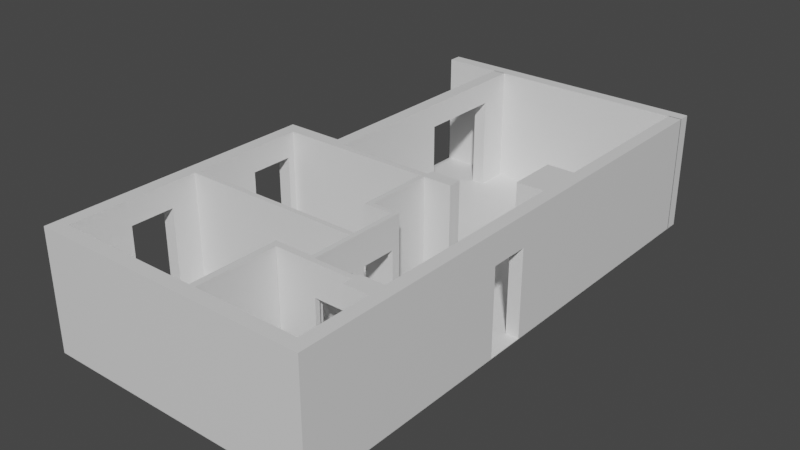 # Source: Mieszkanie_Artur_baked_2022-01-04.blend  (saved by Blender 2.93.21; exported with 4.5.12 LTS)
import bpy
from mathutils import Matrix  # noqa: F401  (used for matrix-valued properties, if any)

bpy.ops.wm.read_factory_settings(use_empty=True)
scene = bpy.context.scene
scene.name = 'Scene'

# ---- collections
col_constuction = bpy.data.collections.new('Constuction'); scene.collection.children.link(col_constuction)
col_columns = bpy.data.collections.new('Columns'); col_constuction.children.link(col_columns)
col_inner_walls = bpy.data.collections.new('Inner Walls'); col_constuction.children.link(col_inner_walls)
col_outer_walls = bpy.data.collections.new('Outer Walls'); col_constuction.children.link(col_outer_walls)

# ---- materials (node trees are filled in below, after node groups)
mat_material = bpy.data.materials.new('Material')
mat_material.alpha_threshold = 0.0
mat_material.use_transparent_shadow = False
mat_material.line_color = (0.0, 0.0, 0.0, 1.0)

# ---- material node trees
mat_material.use_nodes = True; mat_material.node_tree.nodes.clear()
_N = mat_material.node_tree.nodes; _L = mat_material.node_tree.links
n0 = _N.new('ShaderNodeOutputMaterial'); n0.name = 'Material Output'; n0.location = (300, 300)
n1 = _N.new('ShaderNodeBsdfPrincipled'); n1.name = 'Principled BSDF'; n1.location = (10, 300)
n1.distribution = 'GGX'
n1.subsurface_method = 'BURLEY'
n1.inputs[2].default_value = 0.4
n1.inputs[3].default_value = 1.45
n1.inputs[27].default_value = (0.0, 0.0, 0.0, 1.0)
n1.inputs[28].default_value = 1.0
_L.new(n1.outputs[0], n0.inputs[0])
n0.is_active_output = True

# ---- world
world_world = bpy.data.worlds.new('World'); scene.world = world_world
world_world.use_nodes = True; world_world.node_tree.nodes.clear()
_N = world_world.node_tree.nodes; _L = world_world.node_tree.links
n0 = _N.new('ShaderNodeOutputWorld'); n0.name = 'World Output'; n0.location = (300, 300)
n1 = _N.new('ShaderNodeBackground'); n1.name = 'Background'; n1.location = (10, 300)
n1.inputs[0].default_value = (0.05088, 0.05088, 0.05088, 1.0)
_L.new(n1.outputs[0], n0.inputs[0])
n0.is_active_output = True
world_world.color = (0.05088, 0.05088, 0.05088)
world_world.use_sun_shadow = False
world_world.sun_shadow_jitter_overblur = 0.0

# ---- meshes
me_cube_024 = bpy.data.meshes.new('Cube.024')
me_cube_024.from_pydata([(2.0, 2.0, 2.0), (2.0, 2.0, 0.0), (2.0, 0.0, 2.0), (2.0, 0.0, 0.0), (0.0, 2.0, 2.0), (0.0, 2.0, 0.0), (0.0, 0.0, 2.0), (0.0, 0.0, 0.0)], [], [(0, 4, 6, 2), (3, 2, 6, 7), (7, 6, 4, 5), (5, 1, 3, 7), (1, 0, 2, 3), (5, 4, 0, 1)])
_uv = me_cube_024.uv_layers.new(name='UVMap')
_uv.uv.foreach_set('vector', [0.375, 0.0, 0.625, 0.0, 0.625, 0.25, 0.375, 0.25, 0.375, 0.25, 0.625, 0.25, 0.625, 0.5, 0.375, 0.5, 0.375, 0.5, 0.625, 0.5, 0.625, 0.75, 0.375, 0.75, 0.375, 0.75, 0.625, 0.75, 0.625, 1.0, 0.375, 1.0, 0.125, 0.5, 0.375, 0.5, 0.375, 0.75, 0.125, 0.75, 0.625, 0.5, 0.875, 0.5, 0.875, 0.75, 0.625, 0.75])
me_cube_024.materials.append(mat_material)
me_cube_024.use_remesh_preserve_volume = False
me_cube_024.use_remesh_preserve_attributes = False
me_cube_024.use_mirror_vertex_groups = False
me_cube_024.update()
me_cube_003 = bpy.data.meshes.new('Cube.003')
me_cube_003.from_pydata([(2.0, 2.0, 2.0), (2.0, 2.0, 0.0), (2.0, 0.0, 2.0), (2.0, 0.0, 0.0), (0.0, 2.0, 2.0), (0.0, 2.0, 0.0), (0.0, 0.0, 2.0), (0.0, 0.0, 0.0)], [], [(0, 4, 6, 2), (3, 2, 6, 7), (7, 6, 4, 5), (5, 1, 3, 7), (1, 0, 2, 3), (5, 4, 0, 1)])
_uv = me_cube_003.uv_layers.new(name='UVMap')
_uv.uv.foreach_set('vector', [0.375, 0.0, 0.625, 0.0, 0.625, 0.25, 0.375, 0.25, 0.375, 0.25, 0.625, 0.25, 0.625, 0.5, 0.375, 0.5, 0.375, 0.5, 0.625, 0.5, 0.625, 0.75, 0.375, 0.75, 0.375, 0.75, 0.625, 0.75, 0.625, 1.0, 0.375, 1.0, 0.125, 0.5, 0.375, 0.5, 0.375, 0.75, 0.125, 0.75, 0.625, 0.5, 0.875, 0.5, 0.875, 0.75, 0.625, 0.75])
me_cube_003.materials.append(mat_material)
me_cube_003.use_remesh_preserve_volume = False
me_cube_003.use_remesh_preserve_attributes = False
me_cube_003.use_mirror_vertex_groups = False
me_cube_003.update()
me_cube_008 = bpy.data.meshes.new('Cube.008')
me_cube_008.from_pydata([(2.0, 2.0, 2.0), (2.0, 2.0, 0.0), (2.0, 0.0, 2.0), (2.0, 0.0, 0.0), (0.0, 2.0, 2.0), (0.0, 2.0, 0.0), (0.0, 0.0, 2.0), (0.0, 0.0, 0.0)], [], [(0, 4, 6, 2), (3, 2, 6, 7), (7, 6, 4, 5), (5, 1, 3, 7), (1, 0, 2, 3), (5, 4, 0, 1)])
_uv = me_cube_008.uv_layers.new(name='UVMap')
_uv.uv.foreach_set('vector', [0.375, 0.0, 0.625, 0.0, 0.625, 0.25, 0.375, 0.25, 0.375, 0.25, 0.625, 0.25, 0.625, 0.5, 0.375, 0.5, 0.375, 0.5, 0.625, 0.5, 0.625, 0.75, 0.375, 0.75, 0.375, 0.75, 0.625, 0.75, 0.625, 1.0, 0.375, 1.0, 0.125, 0.5, 0.375, 0.5, 0.375, 0.75, 0.125, 0.75, 0.625, 0.5, 0.875, 0.5, 0.875, 0.75, 0.625, 0.75])
me_cube_008.materials.append(mat_material)
me_cube_008.use_remesh_preserve_volume = False
me_cube_008.use_remesh_preserve_attributes = False
me_cube_008.use_mirror_vertex_groups = False
me_cube_008.update()
me_cube_012 = bpy.data.meshes.new('Cube.012')
me_cube_012.from_pydata([(2.0, 2.0, 2.0), (2.0, 2.0, 0.0), (2.0, 0.0, 2.0), (2.0, 0.0, 0.0), (0.0, 2.0, 2.0), (0.0, 2.0, 0.0), (0.0, 0.0, 2.0), (0.0, 0.0, 0.0)], [], [(0, 4, 6, 2), (3, 2, 6, 7), (7, 6, 4, 5), (5, 1, 3, 7), (1, 0, 2, 3), (5, 4, 0, 1)])
_uv = me_cube_012.uv_layers.new(name='UVMap')
_uv.uv.foreach_set('vector', [0.375, 0.0, 0.625, 0.0, 0.625, 0.25, 0.375, 0.25, 0.375, 0.25, 0.625, 0.25, 0.625, 0.5, 0.375, 0.5, 0.375, 0.5, 0.625, 0.5, 0.625, 0.75, 0.375, 0.75, 0.375, 0.75, 0.625, 0.75, 0.625, 1.0, 0.375, 1.0, 0.125, 0.5, 0.375, 0.5, 0.375, 0.75, 0.125, 0.75, 0.625, 0.5, 0.875, 0.5, 0.875, 0.75, 0.625, 0.75])
me_cube_012.materials.append(mat_material)
me_cube_012.use_remesh_preserve_volume = False
me_cube_012.use_remesh_preserve_attributes = False
me_cube_012.use_mirror_vertex_groups = False
me_cube_012.update()
me_cube_004 = bpy.data.meshes.new('Cube.004')
me_cube_004.from_pydata([(2.0, 2.0, 2.0), (2.0, 2.0, 0.0), (2.0, 0.0, 2.0), (2.0, 0.0, 0.0), (0.0, 2.0, 2.0), (0.0, 2.0, 0.0), (0.0, 0.0, 2.0), (0.0, 0.0, 0.0)], [], [(0, 4, 6, 2), (3, 2, 6, 7), (7, 6, 4, 5), (5, 1, 3, 7), (1, 0, 2, 3), (5, 4, 0, 1)])
_uv = me_cube_004.uv_layers.new(name='UVMap')
_uv.uv.foreach_set('vector', [0.375, 0.0, 0.625, 0.0, 0.625, 0.25, 0.375, 0.25, 0.375, 0.25, 0.625, 0.25, 0.625, 0.5, 0.375, 0.5, 0.375, 0.5, 0.625, 0.5, 0.625, 0.75, 0.375, 0.75, 0.375, 0.75, 0.625, 0.75, 0.625, 1.0, 0.375, 1.0, 0.125, 0.5, 0.375, 0.5, 0.375, 0.75, 0.125, 0.75, 0.625, 0.5, 0.875, 0.5, 0.875, 0.75, 0.625, 0.75])
me_cube_004.materials.append(mat_material)
me_cube_004.use_remesh_preserve_volume = False
me_cube_004.use_remesh_preserve_attributes = False
me_cube_004.use_mirror_vertex_groups = False
me_cube_004.update()
me_cube_005 = bpy.data.meshes.new('Cube.005')
me_cube_005.from_pydata([(2.0, 2.0, 2.0), (2.0, 2.0, 0.0), (2.0, 0.0, 2.0), (2.0, 0.0, 0.0), (0.0, 2.0, 2.0), (0.0, 2.0, 0.0), (0.0, 0.0, 2.0), (0.0, 0.0, 0.0)], [], [(0, 4, 6, 2), (3, 2, 6, 7), (7, 6, 4, 5), (5, 1, 3, 7), (1, 0, 2, 3), (5, 4, 0, 1)])
_uv = me_cube_005.uv_layers.new(name='UVMap')
_uv.uv.foreach_set('vector', [0.375, 0.0, 0.625, 0.0, 0.625, 0.25, 0.375, 0.25, 0.375, 0.25, 0.625, 0.25, 0.625, 0.5, 0.375, 0.5, 0.375, 0.5, 0.625, 0.5, 0.625, 0.75, 0.375, 0.75, 0.375, 0.75, 0.625, 0.75, 0.625, 1.0, 0.375, 1.0, 0.125, 0.5, 0.375, 0.5, 0.375, 0.75, 0.125, 0.75, 0.625, 0.5, 0.875, 0.5, 0.875, 0.75, 0.625, 0.75])
me_cube_005.materials.append(mat_material)
me_cube_005.use_remesh_preserve_volume = False
me_cube_005.use_remesh_preserve_attributes = False
me_cube_005.use_mirror_vertex_groups = False
me_cube_005.update()
me_cube_006 = bpy.data.meshes.new('Cube.006')
me_cube_006.from_pydata([(2.0, 2.0, 2.0), (2.0, 2.0, 0.0), (2.0, 0.0, 2.0), (2.0, 0.0, 0.0), (0.0, 2.0, 2.0), (0.0, 2.0, 0.0), (0.0, 0.0, 2.0), (0.0, 0.0, 0.0)], [], [(0, 4, 6, 2), (3, 2, 6, 7), (7, 6, 4, 5), (5, 1, 3, 7), (1, 0, 2, 3), (5, 4, 0, 1)])
_uv = me_cube_006.uv_layers.new(name='UVMap')
_uv.uv.foreach_set('vector', [0.375, 0.0, 0.625, 0.0, 0.625, 0.25, 0.375, 0.25, 0.375, 0.25, 0.625, 0.25, 0.625, 0.5, 0.375, 0.5, 0.375, 0.5, 0.625, 0.5, 0.625, 0.75, 0.375, 0.75, 0.375, 0.75, 0.625, 0.75, 0.625, 1.0, 0.375, 1.0, 0.125, 0.5, 0.375, 0.5, 0.375, 0.75, 0.125, 0.75, 0.625, 0.5, 0.875, 0.5, 0.875, 0.75, 0.625, 0.75])
me_cube_006.materials.append(mat_material)
me_cube_006.use_remesh_preserve_volume = False
me_cube_006.use_remesh_preserve_attributes = False
me_cube_006.use_mirror_vertex_groups = False
me_cube_006.update()
me_cube_007 = bpy.data.meshes.new('Cube.007')
me_cube_007.from_pydata([(2.0, 2.0, 2.0), (2.0, 2.0, 0.0), (2.0, 0.0, 2.0), (2.0, 0.0, 0.0), (0.0, 2.0, 2.0), (0.0, 2.0, 0.0), (0.0, 0.0, 2.0), (0.0, 0.0, 0.0)], [], [(0, 4, 6, 2), (3, 2, 6, 7), (7, 6, 4, 5), (5, 1, 3, 7), (1, 0, 2, 3), (5, 4, 0, 1)])
_uv = me_cube_007.uv_layers.new(name='UVMap')
_uv.uv.foreach_set('vector', [0.375, 0.0, 0.625, 0.0, 0.625, 0.25, 0.375, 0.25, 0.375, 0.25, 0.625, 0.25, 0.625, 0.5, 0.375, 0.5, 0.375, 0.5, 0.625, 0.5, 0.625, 0.75, 0.375, 0.75, 0.375, 0.75, 0.625, 0.75, 0.625, 1.0, 0.375, 1.0, 0.125, 0.5, 0.375, 0.5, 0.375, 0.75, 0.125, 0.75, 0.625, 0.5, 0.875, 0.5, 0.875, 0.75, 0.625, 0.75])
me_cube_007.materials.append(mat_material)
me_cube_007.use_remesh_preserve_volume = False
me_cube_007.use_remesh_preserve_attributes = False
me_cube_007.use_mirror_vertex_groups = False
me_cube_007.update()
me_cube_013 = bpy.data.meshes.new('Cube.013')
me_cube_013.from_pydata([(2.0, 2.0, 2.0), (2.0, 2.0, 0.0), (2.0, 0.0, 2.0), (2.0, 0.0, 0.0), (0.0, 2.0, 2.0), (0.0, 2.0, 0.0), (0.0, 0.0, 2.0), (0.0, 0.0, 0.0)], [], [(0, 4, 6, 2), (3, 2, 6, 7), (7, 6, 4, 5), (5, 1, 3, 7), (1, 0, 2, 3), (5, 4, 0, 1)])
_uv = me_cube_013.uv_layers.new(name='UVMap')
_uv.uv.foreach_set('vector', [0.375, 0.0, 0.625, 0.0, 0.625, 0.25, 0.375, 0.25, 0.375, 0.25, 0.625, 0.25, 0.625, 0.5, 0.375, 0.5, 0.375, 0.5, 0.625, 0.5, 0.625, 0.75, 0.375, 0.75, 0.375, 0.75, 0.625, 0.75, 0.625, 1.0, 0.375, 1.0, 0.125, 0.5, 0.375, 0.5, 0.375, 0.75, 0.125, 0.75, 0.625, 0.5, 0.875, 0.5, 0.875, 0.75, 0.625, 0.75])
me_cube_013.materials.append(mat_material)
me_cube_013.use_remesh_preserve_volume = False
me_cube_013.use_remesh_preserve_attributes = False
me_cube_013.use_mirror_vertex_groups = False
me_cube_013.update()
me_cube_016 = bpy.data.meshes.new('Cube.016')
me_cube_016.from_pydata([(2.0, 2.0, 2.0), (2.0, 2.0, 0.0), (2.0, 0.0, 2.0), (2.0, 0.0, 0.0), (0.0, 2.0, 2.0), (0.0, 2.0, 0.0), (0.0, 0.0, 2.0), (0.0, 0.0, 0.0), (0.1804, -2.384e-07, 0.0003704), (0.1804, 2.0, 0.0003704), (0.1804, -2.384e-07, 1.482), (0.1804, 2.0, 1.482), (1.874, -2.384e-07, 1.482), (1.874, 2.0, 1.482), (1.874, -2.384e-07, 0.0003704), (1.874, 2.0, 0.0003704)], [], [(0, 4, 6, 2), (3, 2, 12, 14, 8, 7), (7, 6, 4, 5), (5, 1, 3, 7), (1, 0, 2, 3), (5, 4, 11, 9, 15, 1), (8, 9, 11, 10), (1, 15, 13, 11, 4, 0), (13, 12, 10, 11), (7, 8, 10, 12, 2, 6), (15, 14, 12, 13), (9, 8, 14, 15)])
_uv = me_cube_016.uv_layers.new(name='UVMap')
_uv.uv.foreach_set('vector', [0.375, 0.0, 0.625, 0.0, 0.625, 0.25, 0.375, 0.25, 0.375, 0.25, 0.625, 0.25, 0.5602, 0.2658, 0.375, 0.2658, 0.375, 0.4774, 0.375, 0.5, 0.375, 0.5, 0.625, 0.5, 0.625, 0.75, 0.375, 0.75, 0.375, 0.75, 0.625, 0.75, 0.625, 1.0, 0.375, 1.0, 0.125, 0.5, 0.375, 0.5, 0.375, 0.75, 0.125, 0.75, 0.625, 0.5, 0.875, 0.5, 0.8102, 0.5226, 0.625, 0.5226, 0.625, 0.7342, 0.625, 0.75, 0.375, 0.5681, 0.375, 0.6597, 0.625, 0.6597, 0.625, 0.5681, 0.625, 0.75, 0.625, 0.7342, 0.8102, 0.7342, 0.8102, 0.5226, 0.875, 0.5, 0.875, 0.75, 0.375, 0.09027, 0.375, 0.1819, 0.625, 0.1819, 0.625, 0.09027, 0.375, 0.5, 0.375, 0.4774, 0.5602, 0.4774, 0.5602, 0.2658, 0.625, 0.25, 0.625, 0.5, 0.125, 0.5903, 0.125, 0.6819, 0.375, 0.6819, 0.375, 0.5903, 0.375, 0.8403, 0.375, 0.9319, 0.625, 0.9319, 0.625, 0.8403])
me_cube_016.materials.append(mat_material)
me_cube_016.use_remesh_preserve_volume = False
me_cube_016.use_remesh_preserve_attributes = False
me_cube_016.use_mirror_vertex_groups = False
me_cube_016.update()
me_cube_019 = bpy.data.meshes.new('Cube.019')
me_cube_019.from_pydata([(2.0, 2.0, 2.0), (2.0, 2.0, 0.0), (2.0, 0.0, 2.0), (2.0, 0.0, 0.0), (0.0, 2.0, 2.0), (0.0, 2.0, 0.0), (0.0, 0.0, 2.0), (0.0, 0.0, 0.0), (0.0, 0.1075, 0.0003704), (2.0, 0.1075, 0.1075), (2.0, 0.1075, 0.0003704), (0.0, 0.1075, 1.482), (2.0, 0.1075, 1.482), (0.0, 0.8347, 0.0003704), (2.0, 0.8347, 0.0003704), (0.0, 0.8347, 1.482), (2.0, 0.8347, 1.482), (2.0, 1.099, 0.0003704), (2.384e-07, 1.099, 0.0003704), (2.0, 1.099, 1.482), (0.0, 1.099, 1.482), (2.0, 1.826, 0.0003704), (2.384e-07, 1.826, 0.0003704), (2.0, 1.826, 1.482), (0.0, 1.826, 1.482)], [], [(0, 4, 6, 2), (3, 2, 6, 7), (7, 6, 11, 8, 13, 5), (5, 1, 3, 7), (1, 0, 23, 21, 17, 14, 10, 9, 3), (5, 4, 0, 1), (10, 8, 11, 12, 9), (12, 11, 15, 16), (5, 13, 15, 20, 18, 22), (13, 14, 16, 15), (3, 9, 12, 16, 0, 2), (8, 10, 14, 13), (17, 18, 20, 19), (19, 20, 24, 23), (24, 20, 15, 11, 6, 4, 5, 22), (22, 21, 23, 24), (14, 17, 19, 23, 0, 16), (18, 17, 21, 22)])
_uv = me_cube_019.uv_layers.new(name='UVMap')
_uv.uv.foreach_set('vector', [0.375, 0.0, 0.625, 0.0, 0.625, 0.25, 0.375, 0.25, 0.375, 0.25, 0.625, 0.25, 0.625, 0.5, 0.375, 0.5, 0.375, 0.5, 0.625, 0.5, 0.5602, 0.5134, 0.375, 0.5134, 0.375, 0.6043, 0.375, 0.75, 0.375, 0.75, 0.625, 0.75, 0.625, 1.0, 0.375, 1.0, 0.125, 0.5, 0.375, 0.5, 0.3102, 0.5218, 0.125, 0.5218, 0.125, 0.6127, 0.125, 0.6457, 0.125, 0.7366, 0.1384, 0.7366, 0.125, 0.75, 0.625, 0.5, 0.875, 0.5, 0.875, 0.75, 0.625, 0.75, 0.375, 0.3106, 0.375, 0.4022, 0.625, 0.4022, 0.625, 0.3106, 0.3931, 0.3106, 0.4356, 0.25, 0.5272, 0.25, 0.5272, 0.0, 0.4356, 0.0, 0.375, 0.75, 0.375, 0.6043, 0.5602, 0.6043, 0.5602, 0.6373, 0.375, 0.6373, 0.375, 0.7282, 0.625, 0.5978, 0.625, 0.6894, 0.875, 0.6894, 0.875, 0.5978, 0.125, 0.75, 0.1384, 0.7366, 0.3102, 0.7366, 0.3102, 0.6457, 0.375, 0.5, 0.375, 0.75, 0.4728, 1.0, 0.5644, 1.0, 0.5644, 0.75, 0.4728, 0.75, 0.375, 0.3106, 0.375, 0.4022, 0.625, 0.4022, 0.625, 0.3106, 0.4356, 0.25, 0.5272, 0.25, 0.5272, 0.0, 0.4356, 0.0, 0.5602, 0.7282, 0.5602, 0.6373, 0.5602, 0.6043, 0.5602, 0.5134, 0.625, 0.5, 0.625, 0.75, 0.375, 0.75, 0.375, 0.7282, 0.625, 0.5978, 0.625, 0.6894, 0.875, 0.6894, 0.875, 0.5978, 0.125, 0.6457, 0.125, 0.6127, 0.3102, 0.6127, 0.3102, 0.5218, 0.375, 0.5, 0.3102, 0.6457, 0.4728, 1.0, 0.5644, 1.0, 0.5644, 0.75, 0.4728, 0.75])
me_cube_019.materials.append(mat_material)
me_cube_019.use_remesh_preserve_volume = False
me_cube_019.use_remesh_preserve_attributes = False
me_cube_019.use_mirror_vertex_groups = False
me_cube_019.update()
me_cube_015 = bpy.data.meshes.new('Cube.015')
me_cube_015.from_pydata([(2.0, 2.0, 2.0), (2.0, 2.0, 0.0), (2.0, 0.0, 2.0), (2.0, 0.0, 0.0), (0.0, 2.0, 2.0), (0.0, 2.0, 0.0), (0.0, 0.0, 2.0), (0.0, 0.0, 0.0)], [], [(0, 4, 6, 2), (3, 2, 6, 7), (7, 6, 4, 5), (5, 1, 3, 7), (1, 0, 2, 3), (5, 4, 0, 1)])
_uv = me_cube_015.uv_layers.new(name='UVMap')
_uv.uv.foreach_set('vector', [0.375, 0.0, 0.625, 0.0, 0.625, 0.25, 0.375, 0.25, 0.375, 0.25, 0.625, 0.25, 0.625, 0.5, 0.375, 0.5, 0.375, 0.5, 0.625, 0.5, 0.625, 0.75, 0.375, 0.75, 0.375, 0.75, 0.625, 0.75, 0.625, 1.0, 0.375, 1.0, 0.125, 0.5, 0.375, 0.5, 0.375, 0.75, 0.125, 0.75, 0.625, 0.5, 0.875, 0.5, 0.875, 0.75, 0.625, 0.75])
me_cube_015.materials.append(mat_material)
me_cube_015.use_remesh_preserve_volume = False
me_cube_015.use_remesh_preserve_attributes = False
me_cube_015.use_mirror_vertex_groups = False
me_cube_015.update()
me_cube = bpy.data.meshes.new('Cube')
me_cube.from_pydata([(2.0, 2.0, 2.0), (2.0, 2.0, 0.0), (2.0, 0.0, 2.0), (2.0, 0.0, 0.0), (0.0, 2.0, 2.0), (0.0, 2.0, 0.0), (0.0, 0.0, 2.0), (0.0, 0.0, 0.0)], [], [(0, 4, 6, 2), (3, 2, 6, 7), (7, 6, 4, 5), (5, 1, 3, 7), (1, 0, 2, 3), (5, 4, 0, 1)])
_uv = me_cube.uv_layers.new(name='UVMap')
_uv.uv.foreach_set('vector', [0.375, 0.0, 0.625, 0.0, 0.625, 0.25, 0.375, 0.25, 0.375, 0.25, 0.625, 0.25, 0.625, 0.5, 0.375, 0.5, 0.375, 0.5, 0.625, 0.5, 0.625, 0.75, 0.375, 0.75, 0.375, 0.75, 0.625, 0.75, 0.625, 1.0, 0.375, 1.0, 0.125, 0.5, 0.375, 0.5, 0.375, 0.75, 0.125, 0.75, 0.625, 0.5, 0.875, 0.5, 0.875, 0.75, 0.625, 0.75])
me_cube.materials.append(mat_material)
me_cube.use_remesh_preserve_volume = False
me_cube.use_remesh_preserve_attributes = False
me_cube.use_mirror_vertex_groups = False
me_cube.update()
me_cube_001 = bpy.data.meshes.new('Cube.001')
me_cube_001.from_pydata([(2.0, 2.0, 2.0), (2.0, 2.0, 0.0), (2.0, 1.49e-08, 2.0), (2.0, 1.49e-08, 0.0), (0.0, 2.0, 2.0), (0.0, 2.0, 0.0), (0.0, 1.49e-08, 2.0), (0.0, 1.49e-08, 0.0), (0.0, 1.591, 1.593), (0.0, 1.591, 0.0003704), (0.0, 1.941, 0.0003704), (0.0, 1.941, 1.593), (2.0, 1.591, 1.593), (2.0, 1.941, 1.593), (2.0, 1.591, 0.0003704), (2.0, 1.941, 0.0003704), (0.0, 0.472, 0.0003704), (0.0, 0.8217, 0.0003704), (0.0, 0.8217, 1.593), (0.0, 0.472, 1.593), (2.0, 0.472, 0.0003704), (2.0, 0.8217, 0.0003704), (2.0, 0.472, 1.593), (2.0, 0.8217, 1.593)], [], [(0, 4, 6, 2), (3, 2, 6, 7), (11, 4, 5, 10), (7, 6, 19, 16), (5, 7, 16, 17, 18, 19, 6, 4, 11, 8, 9, 10), (5, 1, 3, 7), (20, 3, 1, 15, 14, 12, 13, 0, 2, 22, 23, 21), (22, 2, 3, 20), (15, 1, 0, 13), (5, 4, 0, 1), (11, 13, 12, 8), (14, 9, 8, 12), (10, 9, 14, 15), (11, 10, 15, 13), (18, 23, 22, 19), (20, 16, 19, 22), (17, 16, 20, 21), (18, 17, 21, 23)])
_uv = me_cube_001.uv_layers.new(name='UVMap')
_uv.uv.foreach_set('vector', [0.375, 0.0, 0.625, 0.0, 0.625, 0.25, 0.375, 0.25, 0.375, 0.25, 0.625, 0.25, 0.625, 0.5, 0.375, 0.5, 0.5741, 0.7426, 0.625, 0.75, 0.375, 0.75, 0.375, 0.7426, 0.375, 0.5, 0.625, 0.5, 0.5741, 0.559, 0.375, 0.559, 0.375, 0.75, 0.375, 0.5, 0.375, 0.559, 0.375, 0.6027, 0.5741, 0.6027, 0.5741, 0.559, 0.625, 0.5, 0.625, 0.75, 0.5741, 0.7426, 0.5741, 0.6989, 0.375, 0.6989, 0.375, 0.7426, 0.375, 0.75, 0.625, 0.75, 0.625, 1.0, 0.375, 1.0, 0.125, 0.691, 0.125, 0.75, 0.125, 0.5, 0.125, 0.5074, 0.125, 0.5511, 0.3241, 0.5511, 0.3241, 0.5074, 0.375, 0.5, 0.375, 0.75, 0.3241, 0.691, 0.3241, 0.6473, 0.125, 0.6473, 0.3241, 0.691, 0.375, 0.75, 0.125, 0.75, 0.125, 0.691, 0.125, 0.5074, 0.125, 0.5, 0.375, 0.5, 0.3241, 0.5074, 0.625, 0.5, 0.875, 0.5, 0.875, 0.75, 0.625, 0.75, 0.5938, 0.0, 0.4062, 0.0, 0.4062, 0.25, 0.5938, 0.25, 0.375, 0.2812, 0.375, 0.4688, 0.625, 0.4688, 0.625, 0.2812, 0.4062, 0.75, 0.4062, 1.0, 0.5938, 1.0, 0.5938, 0.75, 0.875, 0.5312, 0.625, 0.5312, 0.625, 0.7188, 0.875, 0.7188, 0.5938, 0.0, 0.4062, 0.0, 0.4062, 0.25, 0.5938, 0.25, 0.375, 0.2812, 0.375, 0.4688, 0.625, 0.4688, 0.625, 0.2813, 0.4062, 0.75, 0.4062, 1.0, 0.5938, 1.0, 0.5937, 0.75, 0.875, 0.5312, 0.625, 0.5312, 0.625, 0.7188, 0.875, 0.7188])
me_cube_001.materials.append(mat_material)
me_cube_001.use_remesh_preserve_volume = False
me_cube_001.use_remesh_preserve_attributes = False
me_cube_001.use_mirror_vertex_groups = False
me_cube_001.update()
me_cube_002 = bpy.data.meshes.new('Cube.002')
me_cube_002.from_pydata([(2.0, 2.0, 2.0), (2.0, 2.0, 0.0), (2.0, 0.0, 2.0), (2.0, 0.0, 0.0), (0.0, 2.0, 2.0), (0.0, 2.0, 0.0), (0.0, 0.0, 2.0), (0.0, 0.0, 0.0), (-1.192e-07, 0.8053, 0.0003704), (2.0, 0.8053, 0.0003704), (-1.192e-07, 0.8053, 1.482), (2.0, 0.8053, 1.482), (-1.192e-07, 0.9589, 0.0003704), (2.0, 0.9589, 0.0003704), (-1.192e-07, 0.9589, 1.482), (2.0, 0.9589, 1.482)], [], [(0, 4, 6, 2), (3, 2, 6, 7), (7, 6, 10, 8, 12, 5), (5, 1, 3, 7), (1, 0, 15, 13, 9, 3), (5, 4, 0, 1), (9, 8, 10, 11), (11, 10, 14, 15), (5, 12, 14, 10, 6, 4), (12, 13, 15, 14), (3, 9, 11, 15, 0, 2), (8, 9, 13, 12)])
_uv = me_cube_002.uv_layers.new(name='UVMap')
_uv.uv.foreach_set('vector', [0.375, 0.0, 0.625, 0.0, 0.625, 0.25, 0.375, 0.25, 0.375, 0.25, 0.625, 0.25, 0.625, 0.5, 0.375, 0.5, 0.375, 0.5, 0.625, 0.5, 0.5602, 0.6007, 0.375, 0.6007, 0.375, 0.6199, 0.375, 0.75, 0.375, 0.75, 0.625, 0.75, 0.625, 1.0, 0.375, 1.0, 0.125, 0.5, 0.375, 0.5, 0.3102, 0.6301, 0.125, 0.6301, 0.125, 0.6493, 0.125, 0.75, 0.625, 0.5, 0.875, 0.5, 0.875, 0.75, 0.625, 0.75, 0.375, 0.2954, 0.375, 0.4454, 0.625, 0.4454, 0.625, 0.2954, 0.4204, 0.25, 0.5704, 0.25, 0.5704, 0.0, 0.4204, 0.0, 0.375, 0.75, 0.375, 0.6199, 0.5602, 0.6199, 0.5602, 0.6007, 0.625, 0.5, 0.625, 0.75, 0.625, 0.5546, 0.625, 0.7046, 0.875, 0.7046, 0.875, 0.5546, 0.125, 0.75, 0.125, 0.6493, 0.3102, 0.6493, 0.3102, 0.6301, 0.375, 0.5, 0.375, 0.75, 0.4296, 1.0, 0.5796, 1.0, 0.5796, 0.75, 0.4296, 0.75])
me_cube_002.materials.append(mat_material)
me_cube_002.use_remesh_preserve_volume = False
me_cube_002.use_remesh_preserve_attributes = False
me_cube_002.use_mirror_vertex_groups = False
me_cube_002.update()
me_cube_009 = bpy.data.meshes.new('Cube.009')
me_cube_009.from_pydata([(2.0, 2.0, 2.0), (2.0, 2.0, 0.0), (2.0, 0.0, 2.0), (2.0, 0.0, 0.0), (9.537e-07, 2.0, 2.0), (9.537e-07, 2.0, 0.0), (9.537e-07, 0.0, 2.0), (9.537e-07, 0.0, 0.0), (9.537e-07, 1.077, 1.593), (9.537e-07, 1.077, 0.0003704), (9.537e-07, 1.743, 1.593), (9.537e-07, 1.743, 0.0003704), (2.0, 1.077, 1.593), (2.0, 1.743, 1.593), (2.0, 1.077, 0.0003704), (2.0, 1.743, 0.0003704)], [], [(0, 4, 6, 2), (3, 2, 6, 7), (10, 4, 5, 11), (5, 7, 6, 4, 10, 8, 9, 11), (5, 1, 3, 7), (13, 0, 2, 3, 1, 15, 14, 12), (15, 1, 0, 13), (5, 4, 0, 1), (10, 13, 12, 8), (14, 9, 8, 12), (11, 9, 14, 15), (10, 11, 15, 13)])
_uv = me_cube_009.uv_layers.new(name='UVMap')
_uv.uv.foreach_set('vector', [0.375, 0.0, 0.625, 0.0, 0.625, 0.25, 0.375, 0.25, 0.375, 0.25, 0.625, 0.25, 0.625, 0.5, 0.375, 0.5, 0.5741, 0.7179, 0.625, 0.75, 0.375, 0.75, 0.375, 0.7179, 0.375, 0.75, 0.375, 0.5, 0.625, 0.5, 0.625, 0.75, 0.5741, 0.7179, 0.5741, 0.6346, 0.375, 0.6346, 0.375, 0.7179, 0.375, 0.75, 0.625, 0.75, 0.625, 1.0, 0.375, 1.0, 0.3241, 0.5321, 0.375, 0.5, 0.375, 0.75, 0.125, 0.75, 0.125, 0.5, 0.125, 0.5321, 0.125, 0.6154, 0.3241, 0.6154, 0.125, 0.5321, 0.125, 0.5, 0.375, 0.5, 0.3241, 0.5321, 0.625, 0.5, 0.875, 0.5, 0.875, 0.75, 0.625, 0.75, 0.5781, 0.0, 0.3906, 0.0, 0.3906, 0.25, 0.5781, 0.25, 0.375, 0.2656, 0.375, 0.4531, 0.625, 0.4531, 0.625, 0.2656, 0.4219, 0.75, 0.4219, 1.0, 0.6094, 1.0, 0.6094, 0.75, 0.875, 0.5469, 0.625, 0.5469, 0.625, 0.7344, 0.875, 0.7344])
me_cube_009.materials.append(mat_material)
me_cube_009.use_remesh_preserve_volume = False
me_cube_009.use_remesh_preserve_attributes = False
me_cube_009.use_mirror_vertex_groups = False
me_cube_009.update()
me_cube_010 = bpy.data.meshes.new('Cube.010')
me_cube_010.from_pydata([(2.0, 2.0, 2.0), (2.0, 2.0, 0.0), (2.0, 0.0, 2.0), (2.0, 0.0, 0.0), (0.0, 2.0, 2.0), (0.0, 2.0, 0.0), (0.0, 0.0, 2.0), (0.0, 0.0, 0.0)], [], [(0, 4, 6, 2), (3, 2, 6, 7), (7, 6, 4, 5), (5, 1, 3, 7), (1, 0, 2, 3), (5, 4, 0, 1)])
_uv = me_cube_010.uv_layers.new(name='UVMap')
_uv.uv.foreach_set('vector', [0.375, 0.0, 0.625, 0.0, 0.625, 0.25, 0.375, 0.25, 0.375, 0.25, 0.625, 0.25, 0.625, 0.5, 0.375, 0.5, 0.375, 0.5, 0.625, 0.5, 0.625, 0.75, 0.375, 0.75, 0.375, 0.75, 0.625, 0.75, 0.625, 1.0, 0.375, 1.0, 0.125, 0.5, 0.375, 0.5, 0.375, 0.75, 0.125, 0.75, 0.625, 0.5, 0.875, 0.5, 0.875, 0.75, 0.625, 0.75])
me_cube_010.materials.append(mat_material)
me_cube_010.use_remesh_preserve_volume = False
me_cube_010.use_remesh_preserve_attributes = False
me_cube_010.use_mirror_vertex_groups = False
me_cube_010.update()
me_cube_011 = bpy.data.meshes.new('Cube.011')
me_cube_011.from_pydata([(2.0, 2.0, 2.0), (2.0, 2.0, 0.0), (2.0, 0.0, 2.0), (2.0, 0.0, 0.0), (0.0, 2.0, 2.0), (0.0, 2.0, 0.0), (0.0, 0.0, 2.0), (0.0, 0.0, 0.0)], [], [(0, 4, 6, 2), (3, 2, 6, 7), (7, 6, 4, 5), (5, 1, 3, 7), (1, 0, 2, 3), (5, 4, 0, 1)])
_uv = me_cube_011.uv_layers.new(name='UVMap')
_uv.uv.foreach_set('vector', [0.375, 0.0, 0.625, 0.0, 0.625, 0.25, 0.375, 0.25, 0.375, 0.25, 0.625, 0.25, 0.625, 0.5, 0.375, 0.5, 0.375, 0.5, 0.625, 0.5, 0.625, 0.75, 0.375, 0.75, 0.375, 0.75, 0.625, 0.75, 0.625, 1.0, 0.375, 1.0, 0.125, 0.5, 0.375, 0.5, 0.375, 0.75, 0.125, 0.75, 0.625, 0.5, 0.875, 0.5, 0.875, 0.75, 0.625, 0.75])
me_cube_011.materials.append(mat_material)
me_cube_011.use_remesh_preserve_volume = False
me_cube_011.use_remesh_preserve_attributes = False
me_cube_011.use_mirror_vertex_groups = False
me_cube_011.update()

# ---- objects
ob_floor = bpy.data.objects.new('Floor', me_cube_024)
ob_cube_003 = bpy.data.objects.new('Cube.003', me_cube_003)
ob_cube_008 = bpy.data.objects.new('Cube.008', me_cube_008)
ob_cube_012 = bpy.data.objects.new('Cube.012', me_cube_012)
ob_inner_wall_001 = bpy.data.objects.new('Inner Wall.001', me_cube_004)
ob_inner_wall_002 = bpy.data.objects.new('Inner Wall.002', me_cube_005)
ob_inner_wall_003 = bpy.data.objects.new('Inner Wall.003', me_cube_006)
ob_inner_wall_004 = bpy.data.objects.new('Inner Wall.004', me_cube_007)
ob_inner_wall_005 = bpy.data.objects.new('Inner Wall.005', me_cube_013)
ob_inner_wall_008 = bpy.data.objects.new('Inner Wall.008', me_cube_016)
ob_inner_wall_006 = bpy.data.objects.new('Inner Wall.006', me_cube_019)
ob_inner_wall_007 = bpy.data.objects.new('Inner Wall.007', me_cube_015)
ob_outer_wall_001 = bpy.data.objects.new('Outer Wall.001', me_cube)
ob_outer_wall_002 = bpy.data.objects.new('Outer Wall.002', me_cube_001)
ob_outer_wall_003 = bpy.data.objects.new('Outer Wall.003', me_cube_002)
ob_outer_wall_004 = bpy.data.objects.new('Outer Wall.004', me_cube_009)
ob_outer_wall_005 = bpy.data.objects.new('Outer Wall.005', me_cube_010)
ob_outer_wall_006 = bpy.data.objects.new('Outer Wall.006', me_cube_011)

# ---- transforms, parenting, visibility, modifiers, constraints
ob_floor.location = (0.0, 0.0, -0.01)
ob_floor.scale = (3.18, 6.15, 0.0055)
ob_floor.lock_rotations_4d = False
ob_floor.empty_display_type = 'ARROWS'
ob_floor.lineart.crease_threshold = 0.0
ob_cube_003.location = (5.495, 1.915, 0.0)
ob_cube_003.scale = (0.2825, 0.205, 1.35)
ob_cube_003.lock_rotations_4d = False
ob_cube_003.empty_display_type = 'ARROWS'
ob_cube_003.lineart.crease_threshold = 0.0
ob_cube_008.location = (3.87, 6.02, 0.0)
ob_cube_008.scale = (0.34, 0.15, 1.35)
ob_cube_008.lock_rotations_4d = False
ob_cube_008.empty_display_type = 'ARROWS'
ob_cube_008.lineart.crease_threshold = 0.0
ob_cube_012.location = (5.445, 6.975, 0.0)
ob_cube_012.scale = (0.3075, 0.545, 1.35)
ob_cube_012.lock_rotations_4d = False
ob_cube_012.empty_display_type = 'ARROWS'
ob_cube_012.lineart.crease_threshold = 0.0
ob_inner_wall_001.location = (3.585, 0.3, 0.0)
ob_inner_wall_001.scale = (0.075, 0.9125, 1.35)
ob_inner_wall_001.lock_rotations_4d = False
ob_inner_wall_001.empty_display_type = 'ARROWS'
ob_inner_wall_001.lineart.crease_threshold = 0.0
ob_inner_wall_002.location = (0.3, 3.265, 0.0)
ob_inner_wall_002.scale = (2.07, 0.055, 1.35)
ob_inner_wall_002.lock_rotations_4d = False
ob_inner_wall_002.empty_display_type = 'ARROWS'
ob_inner_wall_002.lineart.crease_threshold = 0.0
ob_inner_wall_003.location = (3.585, 2.13, 0.0)
ob_inner_wall_003.scale = (0.4825, 0.075, 1.35)
ob_inner_wall_003.lock_rotations_4d = False
ob_inner_wall_003.empty_display_type = 'ARROWS'
ob_inner_wall_003.lineart.crease_threshold = 0.0
ob_inner_wall_004.location = (1.625, 6.02, 0.0)
ob_inner_wall_004.scale = (1.122, 0.075, 1.35)
ob_inner_wall_004.lock_rotations_4d = False
ob_inner_wall_004.empty_display_type = 'ARROWS'
ob_inner_wall_004.lineart.crease_threshold = 0.0
ob_inner_wall_005.location = (3.8, 4.375, 0.0)
ob_inner_wall_005.scale = (0.055, 0.8225, 1.35)
ob_inner_wall_005.lock_rotations_4d = False
ob_inner_wall_005.empty_display_type = 'ARROWS'
ob_inner_wall_005.lineart.crease_threshold = 0.0
ob_inner_wall_008.location = (4.55, 2.13, 0.0)
ob_inner_wall_008.scale = (0.4725, 0.055, 1.35)
ob_inner_wall_008.lock_rotations_4d = False
ob_inner_wall_008.empty_display_type = 'ARROWS'
ob_inner_wall_008.lineart.crease_threshold = 0.0
ob_inner_wall_006.location = (4.44, 2.28, 0.0)
ob_inner_wall_006.scale = (0.055, 1.1, 1.35)
ob_inner_wall_006.lock_rotations_4d = False
ob_inner_wall_006.empty_display_type = 'ARROWS'
ob_inner_wall_006.lineart.crease_threshold = 0.0
ob_inner_wall_007.location = (3.91, 4.375, 0.0)
ob_inner_wall_007.scale = (0.265, 0.055, 1.35)
ob_inner_wall_007.lock_rotations_4d = False
ob_inner_wall_007.empty_display_type = 'ARROWS'
ob_inner_wall_007.lineart.crease_threshold = 0.0
ob_outer_wall_001.location = (0.0, 0.0, 0.0)
ob_outer_wall_001.scale = (3.18, 0.15, 1.35)
ob_outer_wall_001.lock_rotations_4d = False
ob_outer_wall_001.empty_display_type = 'ARROWS'
ob_outer_wall_001.lineart.crease_threshold = 0.0
ob_outer_wall_002.location = (0.0, 0.3, 0.0)
ob_outer_wall_002.scale = (0.15, 2.86, 1.35)
ob_outer_wall_002.lock_rotations_4d = False
ob_outer_wall_002.empty_display_type = 'ARROWS'
ob_outer_wall_002.lineart.crease_threshold = 0.0
ob_outer_wall_003.location = (6.06, 0.3, 0.0)
ob_outer_wall_003.scale = (0.15, 5.86, 1.35)
ob_outer_wall_003.lock_rotations_4d = False
ob_outer_wall_003.empty_display_type = 'ARROWS'
ob_outer_wall_003.lineart.crease_threshold = 0.0
ob_outer_wall_004.location = (1.325, 6.02, 0.0)
ob_outer_wall_004.scale = (0.15, 3.0, 1.35)
ob_outer_wall_004.lock_rotations_4d = False
ob_outer_wall_004.empty_display_type = 'ARROWS'
ob_outer_wall_004.lineart.crease_threshold = 0.0
ob_outer_wall_005.location = (0.0, 6.02, 0.0)
ob_outer_wall_005.scale = (0.6625, 0.15, 1.35)
ob_outer_wall_005.lock_rotations_4d = False
ob_outer_wall_005.empty_display_type = 'ARROWS'
ob_outer_wall_005.lineart.crease_threshold = 0.0
ob_outer_wall_006.location = (0.0, 12.0, 0.0)
ob_outer_wall_006.scale = (3.18, 0.15, 1.35)
ob_outer_wall_006.lock_rotations_4d = False
ob_outer_wall_006.empty_display_type = 'ARROWS'
ob_outer_wall_006.lineart.crease_threshold = 0.0

# ---- collection membership
col_constuction.objects.link(ob_floor)
col_columns.objects.link(ob_cube_003)
col_columns.objects.link(ob_cube_008)
col_columns.objects.link(ob_cube_012)
col_inner_walls.objects.link(ob_inner_wall_001)
col_inner_walls.objects.link(ob_inner_wall_002)
col_inner_walls.objects.link(ob_inner_wall_003)
col_inner_walls.objects.link(ob_inner_wall_004)
col_inner_walls.objects.link(ob_inner_wall_005)
col_inner_walls.objects.link(ob_inner_wall_008)
col_inner_walls.objects.link(ob_inner_wall_006)
col_inner_walls.objects.link(ob_inner_wall_007)
col_outer_walls.objects.link(ob_outer_wall_001)
col_outer_walls.objects.link(ob_outer_wall_002)
col_outer_walls.objects.link(ob_outer_wall_003)
col_outer_walls.objects.link(ob_outer_wall_004)
col_outer_walls.objects.link(ob_outer_wall_005)
col_outer_walls.objects.link(ob_outer_wall_006)

# ---- scene / render settings (as saved in the file)
scene.frame_start = 1; scene.frame_end = 250; scene.frame_set(1)
scene.render.engine = 'BLENDER_EEVEE_NEXT'
scene.cycles.use_denoising = False
scene.cycles.samples = 128
scene.cycles.sampling_pattern = 'TABULATED_SOBOL'
scene.cycles.use_adaptive_sampling = False
scene.cycles.use_light_tree = False
scene.view_settings.view_transform = 'Filmic'
bpy.context.view_layer.update()

# ---- added for rendering (the .blend has no active camera and no usable light): camera, sun
cam_auto = bpy.data.cameras.new('AutoCamera')
cam_auto.lens = 50.0
cam_auto.sensor_width = 36.0
cam_auto.clip_end = 1000.0
ob_auto_camera = bpy.data.objects.new('AutoCamera', cam_auto)
scene.collection.objects.link(ob_auto_camera)
ob_auto_camera.location = (16.2346, -9.51557, 11.7887)
ob_auto_camera.rotation_euler = (1.09748, -7.21219e-08, 0.694738)
scene.camera = ob_auto_camera
light_auto_sun = bpy.data.lights.new('AutoSun', 'SUN')
light_auto_sun.energy = 3.0
light_auto_sun.angle = 0.0523599
ob_auto_sun = bpy.data.objects.new('AutoSun', light_auto_sun)
scene.collection.objects.link(ob_auto_sun)
ob_auto_sun.rotation_euler = (0.872665, 0.174533, 0.523599)
bpy.context.view_layer.update()
